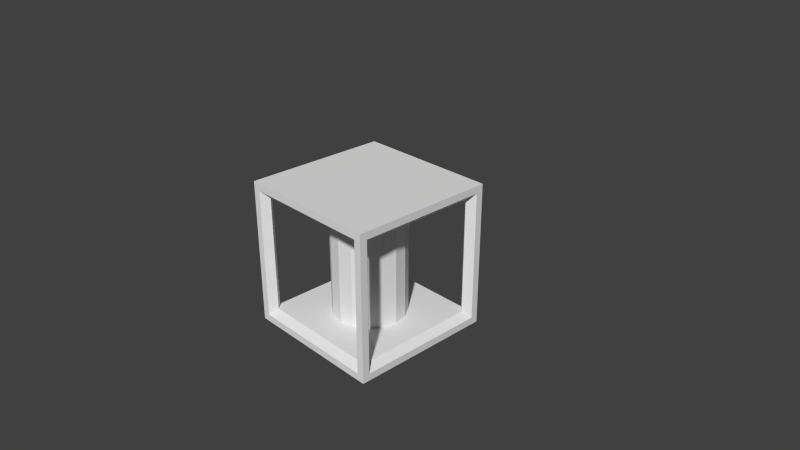 # Source: CubeDanger.blend  (saved by Blender 2.76.0; exported with 4.5.12 LTS)
import bpy
from mathutils import Matrix  # noqa: F401  (used for matrix-valued properties, if any)

bpy.ops.wm.read_factory_settings(use_empty=True)
scene = bpy.context.scene
scene.name = 'Scene'

# ---- collections
col_collection_1 = bpy.data.collections.new('Collection 1'); scene.collection.children.link(col_collection_1)

# ---- materials (node trees are filled in below, after node groups)
mat_cubedangermat = bpy.data.materials.new('CubeDangerMat')
mat_cubedangermat.alpha_threshold = 0.0
mat_cubedangermat.use_transparent_shadow = False
mat_cubedangermat.roughness = 0.5
mat_cubedangermat.line_color = (0.0, 0.0, 0.0, 1.0)

# ---- material node trees

# ---- world
world_world = bpy.data.worlds.new('World'); scene.world = world_world
world_world.color = (0.05088, 0.05088, 0.05088)
world_world.use_sun_shadow = False
world_world.sun_shadow_jitter_overblur = 0.0
world_world.cycles.sampling_method = 'MANUAL'
world_world.cycles.sample_map_resolution = 256

# ---- cameras
cam_camera = bpy.data.cameras.new('Camera')
cam_camera.clip_end = 100.0
cam_camera.lens = 35.0
cam_camera.sensor_width = 32.0
cam_camera.sensor_height = 18.0
cam_camera.ortho_scale = 7.314
cam_camera.dof.focus_distance = 0.0
cam_camera.dof.aperture_fstop = 128.0

# ---- meshes
me_cube = bpy.data.meshes.new('Cube')
me_cube.from_pydata([(-1.0, -0.9, 1.0), (-0.9, -1.0, 1.0), (-1.0, -1.0, 1.0), (0.9, -1.0, -0.9), (-0.9, -1.0, -0.9), (0.9, -1.0, 0.9), (-0.9, -1.0, 0.9), (0.9, 1.0, -0.9), (-0.9, 1.0, -0.9), (0.9, 1.0, 0.9), (-0.9, 1.0, 0.9), (1.0, 0.9, -0.9), (1.0, -0.9, -0.9), (1.0, 0.9, 0.9), (1.0, -0.9, 0.9), (1.0, -1.0, -0.9), (1.0, -1.0, 0.9), (1.0, 1.0, -0.9), (1.0, 1.0, 0.9), (-1.0, -0.9, -0.9), (-1.0, 0.9, -0.9), (-1.0, -0.9, 0.9), (-1.0, 0.9, 0.9), (-1.0, -1.0, -0.9), (-1.0, -1.0, 0.9), (-1.0, 1.0, -0.9), (-1.0, 1.0, 0.9), (1.0, 0.9, -1.0), (0.9, 1.0, -1.0), (1.0, 1.0, -1.0), (0.9, -1.0, -1.0), (-0.9, -1.0, -1.0), (-0.9, 1.0, -1.0), (1.0, -0.9, -1.0), (1.0, -1.0, -1.0), (-1.0, -0.9, -1.0), (-1.0, 0.9, -1.0), (-1.0, -1.0, -1.0), (-1.0, 1.0, -1.0), (0.9, -1.0, 1.0), (0.9, 1.0, 1.0), (-0.9, 1.0, 1.0), (1.0, 0.9, 1.0), (1.0, -0.9, 1.0), (1.0, -1.0, 1.0), (1.0, 1.0, 1.0), (-1.0, 0.9, 1.0), (-1.0, 1.0, 1.0), (0.9, 0.81, -0.81), (0.9, -0.81, -0.81), (0.9, 0.81, 0.81), (0.9, -0.81, 0.81), (0.81, -0.9, -0.81), (-0.81, -0.9, -0.81), (0.81, -0.9, 0.81), (-0.81, -0.9, 0.81), (-0.9, -0.81, -0.81), (-0.9, 0.81, -0.81), (-0.9, -0.81, 0.81), (-0.9, 0.81, 0.81), (0.81, 0.9, -0.81), (-0.81, 0.9, -0.81), (0.81, 0.9, 0.81), (-0.81, 0.9, 0.81), (-1.0, -0.9, 1.0), (-0.9, -1.0, 1.0), (-1.0, -1.0, 1.0), (1.0, -1.0, -0.9), (1.0, -1.0, 0.9), (1.0, 1.0, -0.9), (1.0, 1.0, 0.9), (-1.0, -1.0, -0.9), (-1.0, -1.0, 0.9), (-1.0, 1.0, -0.9), (-1.0, 1.0, 0.9), (1.0, 0.9, -1.0), (0.9, 1.0, -1.0), (1.0, 1.0, -1.0), (0.9, -1.0, -1.0), (-0.9, -1.0, -1.0), (-0.9, 1.0, -1.0), (1.0, -0.9, -1.0), (1.0, -1.0, -1.0), (-1.0, -0.9, -1.0), (-1.0, 0.9, -1.0), (-1.0, -1.0, -1.0), (-1.0, 1.0, -1.0), (0.9, -1.0, 1.0), (0.9, 1.0, 1.0), (-0.9, 1.0, 1.0), (1.0, 0.9, 1.0), (1.0, -0.9, 1.0), (1.0, -1.0, 1.0), (1.0, 1.0, 1.0), (-1.0, 0.9, 1.0), (-1.0, 1.0, 1.0), (6.207e-08, 0.5067, -0.8107), (6.207e-08, 0.5067, 0.8107), (0.1939, 0.4681, -0.8107), (0.1939, 0.4681, 0.8107), (0.3583, 0.3583, -0.8107), (0.3583, 0.3583, 0.8107), (0.4681, 0.1939, -0.8107), (0.4681, 0.1939, 0.8107), (0.5067, -3.317e-08, -0.8107), (0.5067, -3.317e-08, 0.8107), (0.4681, -0.1939, -0.8107), (0.4681, -0.1939, 0.8107), (0.3583, -0.3583, -0.8107), (0.3583, -0.3583, 0.8107), (0.1939, -0.4681, -0.8107), (0.1939, -0.4681, 0.8107), (1.386e-07, -0.5067, -0.8107), (1.386e-07, -0.5067, 0.8107), (-0.1939, -0.4681, -0.8107), (-0.1939, -0.4681, 0.8107), (-0.3583, -0.3583, -0.8107), (-0.3583, -0.3583, 0.8107), (-0.4681, -0.1939, -0.8107), (-0.4681, -0.1939, 0.8107), (-0.5067, -4.984e-09, -0.8107), (-0.5067, -4.984e-09, 0.8107), (-0.4681, 0.1939, -0.8107), (-0.4681, 0.1939, 0.8107), (-0.3583, 0.3583, -0.8107), (-0.3583, 0.3583, 0.8107), (-0.1939, 0.4681, -0.8107), (-0.1939, 0.4681, 0.8107)], [(82, 67), (85, 71), (92, 68), (72, 66), (86, 73), (70, 93), (67, 68), (69, 70), (95, 74), (71, 72), (73, 74), (69, 77), (76, 77), (78, 79), (76, 80), (75, 81), (81, 82), (77, 75), (82, 78), (83, 84), (85, 83), (86, 84), (85, 79), (86, 80), (66, 65), (87, 65), (88, 89), (90, 91), (92, 91), (90, 93), (88, 93), (87, 92), (64, 94), (64, 66), (95, 94), (89, 95)], [(17, 11, 27, 29), (22, 21, 0, 46), (7, 9, 18, 17), (12, 15, 34, 33), (18, 9, 40, 45), (9, 10, 41, 40), (6, 4, 53, 55), (24, 6, 1, 2), (20, 25, 38, 36), (3, 4, 31, 30), (7, 8, 61, 60), (21, 24, 2, 0), (15, 3, 30, 34), (23, 19, 35, 37), (13, 14, 51, 50), (12, 14, 16, 15), (13, 11, 17, 18), (13, 18, 45, 42), (10, 26, 47, 41), (6, 5, 39, 1), (5, 3, 15, 16), (25, 8, 32, 38), (21, 22, 59, 58), (21, 19, 23, 24), (20, 22, 26, 25), (4, 6, 24, 23), (11, 12, 33, 27), (7, 17, 29, 28), (10, 8, 25, 26), (26, 22, 46, 47), (8, 7, 28, 32), (19, 20, 36, 35), (4, 23, 37, 31), (16, 14, 43, 44), (5, 16, 44, 39), (14, 13, 42, 43), (50, 62, 60, 48), (11, 13, 50, 48), (14, 12, 49, 51), (12, 11, 48, 49), (51, 49, 52, 54), (4, 3, 52, 53), (5, 6, 55, 54), (3, 5, 54, 52), (55, 53, 56, 58), (19, 21, 58, 56), (22, 20, 57, 59), (20, 19, 56, 57), (59, 57, 61, 63), (10, 9, 62, 63), (9, 7, 60, 62), (8, 10, 63, 61), (66, 92, 93, 95), (86, 77, 82, 85), (55, 63, 62, 54), (59, 63, 55, 58), (50, 51, 54, 62), (53, 52, 60, 61), (57, 56, 53, 61), (48, 60, 52, 49), (96, 97, 99, 98), (98, 99, 101, 100), (100, 101, 103, 102), (102, 103, 105, 104), (104, 105, 107, 106), (106, 107, 109, 108), (108, 109, 111, 110), (110, 111, 113, 112), (112, 113, 115, 114), (114, 115, 117, 116), (116, 117, 119, 118), (118, 119, 121, 120), (120, 121, 123, 122), (122, 123, 125, 124), (126, 127, 97, 96), (124, 125, 127, 126)])
_uv = me_cube.uv_layers.new(name='UVMap')
_uv.uv.foreach_set('vector', [0.5, 0.06249, 0.4688, 0.0625, 0.4688, 1.478e-05, 0.5, 8.821e-06, 0.4688, 0.0625, 0.03124, 0.06248, 0.03121, 7.364e-05, 0.4688, 1.478e-05, 0.4688, 0.9375, 0.4688, 0.0625, 0.5, 0.06249, 0.5, 0.9375, 0.03124, 0.06248, 9.716e-06, 0.06245, 9.716e-06, 1.979e-05, 0.03121, 7.609e-05, 0.5, 0.06249, 0.4688, 0.0625, 0.4688, 1.478e-05, 0.5, 8.613e-06, 0.4688, 0.0625, 0.03124, 0.06248, 0.0312, 7.918e-05, 0.4688, 1.478e-05, 0.03125, 0.9375, 0.03124, 0.06248, 0.0625, 0.125, 0.0625, 0.875, 4.381e-06, 0.9375, 0.03125, 0.9375, 0.03125, 1.0, 7.093e-06, 1.0, 0.4688, 0.9375, 0.5, 0.9375, 0.5, 1.0, 0.4688, 1.0, 0.4688, 0.0625, 0.03124, 0.06248, 0.03123, 5.91e-05, 0.4688, 2.703e-05, 0.4688, 0.9375, 0.03125, 0.9375, 0.0625, 0.875, 0.4375, 0.875, 0.03124, 0.06248, 1.097e-05, 0.06245, 1.103e-05, 1.717e-05, 0.03121, 7.364e-05, 0.5, 0.06249, 0.4688, 0.0625, 0.4688, 2.703e-05, 0.5, 9.686e-06, 6.795e-06, 0.9375, 0.03125, 0.9375, 0.03125, 1.0, 5.99e-06, 1.0, 0.4688, 0.9375, 0.03125, 0.9375, 0.0625, 0.875, 0.4375, 0.875, 0.03124, 0.06248, 0.03125, 0.9375, 4.381e-06, 0.9375, 9.716e-06, 0.06245, 0.4688, 0.9375, 0.4688, 0.0625, 0.5, 0.06249, 0.5, 0.9375, 0.4688, 0.9375, 0.5, 0.9375, 0.5, 1.0, 0.4687, 1.0, 0.03124, 0.06248, 7.719e-06, 0.06246, 7.629e-06, 2.298e-05, 0.0312, 7.918e-05, 0.03125, 0.9375, 0.4688, 0.9375, 0.4688, 1.0, 0.03125, 1.0, 0.4688, 0.9375, 0.4688, 0.0625, 0.5, 0.06249, 0.5, 0.9375, 4.381e-06, 0.9375, 0.03125, 0.9375, 0.03125, 1.0, 6.229e-06, 1.0, 0.03124, 0.06248, 0.4688, 0.0625, 0.4375, 0.125, 0.0625, 0.125, 0.03124, 0.06248, 0.03125, 0.9375, 6.795e-06, 0.9375, 1.097e-05, 0.06245, 0.4688, 0.9375, 0.4688, 0.0625, 0.5, 0.06249, 0.5, 0.9375, 0.03124, 0.06248, 0.03125, 0.9375, 4.381e-06, 0.9375, 1.541e-05, 0.06245, 0.4688, 0.0625, 0.03124, 0.06248, 0.03121, 7.609e-05, 0.4688, 1.478e-05, 0.4688, 0.9375, 0.5, 0.9375, 0.5, 1.0, 0.4687, 1.0, 0.03124, 0.06248, 0.03125, 0.9375, 4.381e-06, 0.9375, 7.719e-06, 0.06246, 0.5, 0.06249, 0.4688, 0.0625, 0.4688, 1.478e-05, 0.5, 9.06e-06, 0.03125, 0.9375, 0.4688, 0.9375, 0.4687, 1.0, 0.03125, 1.0, 0.03125, 0.9375, 0.4688, 0.9375, 0.4688, 1.0, 0.03125, 1.0, 0.03124, 0.06248, 1.541e-05, 0.06245, 7.331e-06, 1.889e-05, 0.03123, 5.91e-05, 4.381e-06, 0.9375, 0.03125, 0.9375, 0.03125, 1.0, 6.109e-06, 1.0, 0.4688, 0.9375, 0.5, 0.9375, 0.5, 1.0, 0.4688, 1.0, 0.03125, 0.9375, 0.4688, 0.9375, 0.4687, 1.0, 0.03125, 1.0, 0.0393, 1.0, 1.454e-05, 1.0, 1.439e-05, 2.801e-05, 0.0393, 2.801e-05, 0.4688, 0.0625, 0.4688, 0.9375, 0.4375, 0.875, 0.4375, 0.125, 0.03125, 0.9375, 0.03124, 0.06248, 0.0625, 0.125, 0.0625, 0.875, 0.03124, 0.06248, 0.4688, 0.0625, 0.4375, 0.125, 0.0625, 0.125, 1.439e-05, 1.0, 1.472e-05, 2.801e-05, 0.0393, 2.801e-05, 0.0393, 1.0, 0.03124, 0.06248, 0.4688, 0.0625, 0.4375, 0.125, 0.0625, 0.125, 0.4688, 0.9375, 0.03125, 0.9375, 0.0625, 0.875, 0.4375, 0.875, 0.4688, 0.0625, 0.4688, 0.9375, 0.4375, 0.875, 0.4375, 0.125, 1.439e-05, 1.0, 1.514e-05, 2.801e-05, 0.0393, 2.801e-05, 0.0393, 1.0, 0.03125, 0.9375, 0.03124, 0.06248, 0.0625, 0.125, 0.0625, 0.875, 0.4688, 0.0625, 0.4688, 0.9375, 0.4375, 0.875, 0.4375, 0.125, 0.4688, 0.9375, 0.03125, 0.9375, 0.0625, 0.875, 0.4375, 0.875, 1.439e-05, 1.0, 1.46e-05, 2.801e-05, 0.0393, 2.801e-05, 0.0393, 1.0, 0.03124, 0.06248, 0.4688, 0.0625, 0.4375, 0.125, 0.0625, 0.125, 0.4688, 0.0625, 0.4688, 0.9375, 0.4375, 0.875, 0.4375, 0.125, 0.03125, 0.9375, 0.03124, 0.06248, 0.0625, 0.125, 0.0625, 0.875, 0.5001, 0.0001003, 1.0, 9.999e-05, 1.0, 0.9999, 0.5001, 0.9999, 1.0, 9.999e-05, 1.0, 0.9999, 0.5001, 0.9999, 0.5001, 0.0001, 2.906e-06, 0.05, 0.5, 0.05, 0.5, 0.95, 2.488e-06, 0.95, 0.475, 5.096e-06, 0.5, 0.05, 2.906e-06, 0.05, 0.025, 4.232e-06, 0.475, 1.0, 0.025, 1.0, 2.488e-06, 0.95, 0.5, 0.95, 2.474e-06, 0.95, 3.055e-06, 0.05, 0.5, 0.05, 0.5, 0.95, 0.475, 1.0, 0.025, 1.0, 2.474e-06, 0.95, 0.5, 0.95, 0.475, 4.321e-06, 0.5, 0.05, 3.055e-06, 0.05, 0.025, 4.202e-06, 0.1879, 0.1285, 0.1879, 0.872, 0.167, 0.872, 0.167, 0.1285, 0.167, 0.1285, 0.167, 0.872, 0.1462, 0.872, 0.1462, 0.1285, 0.1462, 0.1285, 0.1462, 0.872, 0.1253, 0.872, 0.1253, 0.1285, 0.1253, 0.1285, 0.1253, 0.872, 0.1044, 0.872, 0.1044, 0.1285, 0.1044, 0.1285, 0.1044, 0.872, 0.08357, 0.872, 0.08357, 0.1285, 0.4175, 0.1284, 0.4175, 0.872, 0.3966, 0.872, 0.3966, 0.1284, 0.3966, 0.1284, 0.3966, 0.872, 0.3757, 0.872, 0.3757, 0.1284, 0.3757, 0.1284, 0.3757, 0.872, 0.3549, 0.872, 0.3549, 0.1284, 0.3549, 0.1284, 0.3549, 0.872, 0.334, 0.872, 0.334, 0.1284, 0.334, 0.1284, 0.334, 0.872, 0.3131, 0.872, 0.3131, 0.1285, 0.3131, 0.1285, 0.3131, 0.872, 0.2923, 0.872, 0.2923, 0.1285, 0.2923, 0.1285, 0.2923, 0.872, 0.2714, 0.872, 0.2714, 0.1285, 0.2714, 0.1285, 0.2714, 0.872, 0.2505, 0.872, 0.2505, 0.1285, 0.2505, 0.1285, 0.2505, 0.872, 0.2297, 0.872, 0.2297, 0.1285, 0.2088, 0.1285, 0.2088, 0.872, 0.1879, 0.872, 0.1879, 0.1285, 0.2297, 0.1285, 0.2297, 0.872, 0.2088, 0.872, 0.2088, 0.1285])
me_cube.materials.append(mat_cubedangermat)
me_cube.use_remesh_preserve_volume = False
me_cube.use_remesh_preserve_attributes = False
me_cube.use_mirror_vertex_groups = False
me_cube.update()

# ---- objects
ob_cube = bpy.data.objects.new('Cube', me_cube)
ob_camera = bpy.data.objects.new('Camera', cam_camera)

# ---- transforms, parenting, visibility, modifiers, constraints
ob_cube.location = (0.0, 0.0, 0.0)
ob_cube.lock_rotations_4d = False
ob_cube.empty_display_type = 'ARROWS'
ob_cube.lineart.crease_threshold = 0.0
ob_camera.location = (7.481, -6.508, 5.344)
ob_camera.rotation_euler = (1.109, 0.0, 0.8149)
ob_camera.lock_rotations_4d = False
ob_camera.empty_display_type = 'ARROWS'
ob_camera.color = (0.0, 0.0, 0.0, 0.0)
ob_camera.display_type = 'WIRE'
ob_camera.lineart.crease_threshold = 0.0

# ---- collection membership
col_collection_1.objects.link(ob_cube)
col_collection_1.objects.link(ob_camera)

# ---- scene / render settings (as saved in the file)
scene.camera = ob_camera
scene.frame_start = 1; scene.frame_end = 250; scene.frame_set(1)
scene.render.engine = 'BLENDER_EEVEE_NEXT'
scene.render.resolution_percentage = 50
scene.render.dither_intensity = 0.0
scene.cycles.use_denoising = False
scene.cycles.samples = 10
scene.cycles.sampling_pattern = 'TABULATED_SOBOL'
scene.cycles.light_sampling_threshold = 0.0
scene.cycles.use_adaptive_sampling = False
scene.cycles.use_light_tree = False
scene.cycles.blur_glossy = 0.0
scene.cycles.pixel_filter_type = 'GAUSSIAN'
scene.cycles.sample_clamp_indirect = 0.0
scene.view_settings.view_transform = 'Standard'
bpy.context.view_layer.update()

# ---- added for rendering (the .blend has no usable light): sun
light_auto_sun = bpy.data.lights.new('AutoSun', 'SUN')
light_auto_sun.energy = 3.0
light_auto_sun.angle = 0.0523599
ob_auto_sun = bpy.data.objects.new('AutoSun', light_auto_sun)
scene.collection.objects.link(ob_auto_sun)
ob_auto_sun.rotation_euler = (0.872665, 0.174533, 0.523599)
bpy.context.view_layer.update()
